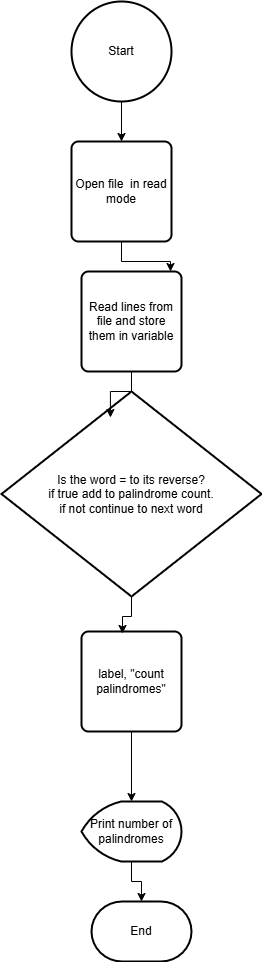

The diagram above was exported from draw.io. Its source (the exported page's mxGraphModel, read from the mxfile embedded in the PNG):
<mxGraphModel dx="864" dy="474" grid="1" gridSize="10" guides="1" tooltips="1" connect="1" arrows="1" fold="1" page="1" pageScale="1" pageWidth="827" pageHeight="1169" math="0" shadow="0">
  <root>
    <mxCell id="WIyWlLk6GJQsqaUBKTNV-0" />
    <mxCell id="WIyWlLk6GJQsqaUBKTNV-1" parent="WIyWlLk6GJQsqaUBKTNV-0" />
    <mxCell id="pGcFoCJkElsNeeu8qrDc-8" style="edgeStyle=orthogonalEdgeStyle;rounded=0;orthogonalLoop=1;jettySize=auto;html=1;" edge="1" parent="WIyWlLk6GJQsqaUBKTNV-1" source="pGcFoCJkElsNeeu8qrDc-0" target="pGcFoCJkElsNeeu8qrDc-2">
      <mxGeometry relative="1" as="geometry" />
    </mxCell>
    <mxCell id="pGcFoCJkElsNeeu8qrDc-0" value="Start" style="strokeWidth=2;html=1;shape=mxgraph.flowchart.start_2;whiteSpace=wrap;" vertex="1" parent="WIyWlLk6GJQsqaUBKTNV-1">
      <mxGeometry x="240" y="90" width="100" height="100" as="geometry" />
    </mxCell>
    <mxCell id="pGcFoCJkElsNeeu8qrDc-2" value="Open file&amp;nbsp; in read mode" style="rounded=1;whiteSpace=wrap;html=1;absoluteArcSize=1;arcSize=14;strokeWidth=2;" vertex="1" parent="WIyWlLk6GJQsqaUBKTNV-1">
      <mxGeometry x="240" y="230" width="100" height="100" as="geometry" />
    </mxCell>
    <mxCell id="pGcFoCJkElsNeeu8qrDc-3" value="Read lines from file and store them in variable" style="rounded=1;whiteSpace=wrap;html=1;absoluteArcSize=1;arcSize=14;strokeWidth=2;" vertex="1" parent="WIyWlLk6GJQsqaUBKTNV-1">
      <mxGeometry x="250" y="360" width="100" height="100" as="geometry" />
    </mxCell>
    <mxCell id="pGcFoCJkElsNeeu8qrDc-4" value="Is the word = to its reverse?&lt;div&gt;if true add to palindrome count.&lt;/div&gt;&lt;div&gt;if not continue to next word&lt;/div&gt;" style="strokeWidth=2;html=1;shape=mxgraph.flowchart.decision;whiteSpace=wrap;" vertex="1" parent="WIyWlLk6GJQsqaUBKTNV-1">
      <mxGeometry x="170" y="480" width="260" height="205" as="geometry" />
    </mxCell>
    <mxCell id="pGcFoCJkElsNeeu8qrDc-5" value="label, &quot;count palindromes&quot;" style="rounded=1;whiteSpace=wrap;html=1;absoluteArcSize=1;arcSize=14;strokeWidth=2;" vertex="1" parent="WIyWlLk6GJQsqaUBKTNV-1">
      <mxGeometry x="250" y="720" width="100" height="100" as="geometry" />
    </mxCell>
    <mxCell id="pGcFoCJkElsNeeu8qrDc-13" style="edgeStyle=orthogonalEdgeStyle;rounded=0;orthogonalLoop=1;jettySize=auto;html=1;" edge="1" parent="WIyWlLk6GJQsqaUBKTNV-1" source="pGcFoCJkElsNeeu8qrDc-6" target="pGcFoCJkElsNeeu8qrDc-7">
      <mxGeometry relative="1" as="geometry" />
    </mxCell>
    <mxCell id="pGcFoCJkElsNeeu8qrDc-6" value="Print number of palindromes" style="strokeWidth=2;html=1;shape=mxgraph.flowchart.display;whiteSpace=wrap;" vertex="1" parent="WIyWlLk6GJQsqaUBKTNV-1">
      <mxGeometry x="250" y="890" width="100" height="60" as="geometry" />
    </mxCell>
    <mxCell id="pGcFoCJkElsNeeu8qrDc-7" value="End" style="strokeWidth=2;html=1;shape=mxgraph.flowchart.terminator;whiteSpace=wrap;" vertex="1" parent="WIyWlLk6GJQsqaUBKTNV-1">
      <mxGeometry x="260" y="990" width="100" height="60" as="geometry" />
    </mxCell>
    <mxCell id="pGcFoCJkElsNeeu8qrDc-9" style="edgeStyle=orthogonalEdgeStyle;rounded=0;orthogonalLoop=1;jettySize=auto;html=1;entryX=0.89;entryY=0;entryDx=0;entryDy=0;entryPerimeter=0;" edge="1" parent="WIyWlLk6GJQsqaUBKTNV-1" source="pGcFoCJkElsNeeu8qrDc-2" target="pGcFoCJkElsNeeu8qrDc-3">
      <mxGeometry relative="1" as="geometry" />
    </mxCell>
    <mxCell id="pGcFoCJkElsNeeu8qrDc-10" style="edgeStyle=orthogonalEdgeStyle;rounded=0;orthogonalLoop=1;jettySize=auto;html=1;entryX=0.419;entryY=0.127;entryDx=0;entryDy=0;entryPerimeter=0;" edge="1" parent="WIyWlLk6GJQsqaUBKTNV-1" source="pGcFoCJkElsNeeu8qrDc-3" target="pGcFoCJkElsNeeu8qrDc-4">
      <mxGeometry relative="1" as="geometry" />
    </mxCell>
    <mxCell id="pGcFoCJkElsNeeu8qrDc-11" style="edgeStyle=orthogonalEdgeStyle;rounded=0;orthogonalLoop=1;jettySize=auto;html=1;entryX=0.41;entryY=0.02;entryDx=0;entryDy=0;entryPerimeter=0;" edge="1" parent="WIyWlLk6GJQsqaUBKTNV-1" source="pGcFoCJkElsNeeu8qrDc-4" target="pGcFoCJkElsNeeu8qrDc-5">
      <mxGeometry relative="1" as="geometry" />
    </mxCell>
    <mxCell id="pGcFoCJkElsNeeu8qrDc-12" style="edgeStyle=orthogonalEdgeStyle;rounded=0;orthogonalLoop=1;jettySize=auto;html=1;entryX=0.5;entryY=0;entryDx=0;entryDy=0;entryPerimeter=0;" edge="1" parent="WIyWlLk6GJQsqaUBKTNV-1" source="pGcFoCJkElsNeeu8qrDc-5" target="pGcFoCJkElsNeeu8qrDc-6">
      <mxGeometry relative="1" as="geometry" />
    </mxCell>
  </root>
</mxGraphModel>